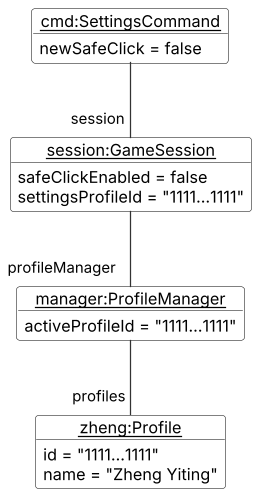

The diagram above was rendered by PlantUML. Its source (embedded in the PNG):
@startuml SettingsObjectDiagram
!include style.puml

object "<u>cmd:SettingsCommand</u>" as cmd {
  newSafeClick = false
}
object "<u>session:GameSession</u>" as session {
  safeClickEnabled = false
  settingsProfileId = "1111...1111"
}
object "<u>manager:ProfileManager</u>" as manager {
  activeProfileId = "1111...1111"
}
object "<u>zheng:Profile</u>" as zheng {
  id = "1111...1111"
  name = "Zheng Yiting"
}

cmd -- "session" session
session -- "profileManager" manager
manager -- "profiles" zheng
@enduml